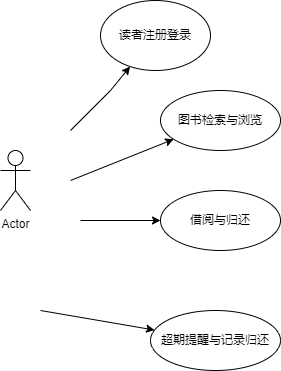

The diagram above was exported from draw.io. Its source (the exported page's mxGraphModel, read from the mxfile embedded in the PNG):
<mxGraphModel dx="706" dy="648" grid="1" gridSize="10" guides="1" tooltips="1" connect="1" arrows="1" fold="1" page="1" pageScale="1" pageWidth="827" pageHeight="1169" math="0" shadow="0">
  <root>
    <mxCell id="0" />
    <mxCell id="1" parent="0" />
    <mxCell id="xvm-HuEpsAFiX04ZS4dI-24" value="Actor" style="shape=umlActor;verticalLabelPosition=bottom;verticalAlign=top;html=1;outlineConnect=0;" vertex="1" parent="1">
      <mxGeometry x="150" y="250" width="30" height="60" as="geometry" />
    </mxCell>
    <mxCell id="xvm-HuEpsAFiX04ZS4dI-27" value="" style="endArrow=classic;html=1;rounded=0;" edge="1" parent="1" target="xvm-HuEpsAFiX04ZS4dI-28">
      <mxGeometry width="50" height="50" relative="1" as="geometry">
        <mxPoint x="220" y="230" as="sourcePoint" />
        <mxPoint x="270" y="180" as="targetPoint" />
        <Array as="points">
          <mxPoint x="250" y="200" />
          <mxPoint x="260" y="190" />
        </Array>
      </mxGeometry>
    </mxCell>
    <mxCell id="xvm-HuEpsAFiX04ZS4dI-28" value="读者注册登录" style="ellipse;whiteSpace=wrap;html=1;" vertex="1" parent="1">
      <mxGeometry x="250" y="100" width="110" height="70" as="geometry" />
    </mxCell>
    <mxCell id="xvm-HuEpsAFiX04ZS4dI-32" value="" style="endArrow=classic;html=1;rounded=0;" edge="1" parent="1" target="xvm-HuEpsAFiX04ZS4dI-33">
      <mxGeometry width="50" height="50" relative="1" as="geometry">
        <mxPoint x="220" y="280" as="sourcePoint" />
        <mxPoint x="270" y="230" as="targetPoint" />
      </mxGeometry>
    </mxCell>
    <mxCell id="xvm-HuEpsAFiX04ZS4dI-33" value="图书检索与浏览" style="ellipse;whiteSpace=wrap;html=1;" vertex="1" parent="1">
      <mxGeometry x="310" y="190" width="120" height="60" as="geometry" />
    </mxCell>
    <mxCell id="xvm-HuEpsAFiX04ZS4dI-34" value="" style="endArrow=classic;html=1;rounded=0;" edge="1" parent="1" target="xvm-HuEpsAFiX04ZS4dI-35">
      <mxGeometry width="50" height="50" relative="1" as="geometry">
        <mxPoint x="230" y="320" as="sourcePoint" />
        <mxPoint x="280" y="270" as="targetPoint" />
      </mxGeometry>
    </mxCell>
    <mxCell id="xvm-HuEpsAFiX04ZS4dI-35" value="借阅与归还" style="ellipse;whiteSpace=wrap;html=1;" vertex="1" parent="1">
      <mxGeometry x="310" y="290" width="120" height="60" as="geometry" />
    </mxCell>
    <mxCell id="xvm-HuEpsAFiX04ZS4dI-37" value="" style="endArrow=classic;html=1;rounded=0;" edge="1" parent="1" target="xvm-HuEpsAFiX04ZS4dI-38">
      <mxGeometry width="50" height="50" relative="1" as="geometry">
        <mxPoint x="190" y="410" as="sourcePoint" />
        <mxPoint x="240" y="360" as="targetPoint" />
        <Array as="points" />
      </mxGeometry>
    </mxCell>
    <mxCell id="xvm-HuEpsAFiX04ZS4dI-38" value="超期提醒与记录归还" style="ellipse;whiteSpace=wrap;html=1;" vertex="1" parent="1">
      <mxGeometry x="300" y="410" width="130" height="60" as="geometry" />
    </mxCell>
  </root>
</mxGraphModel>